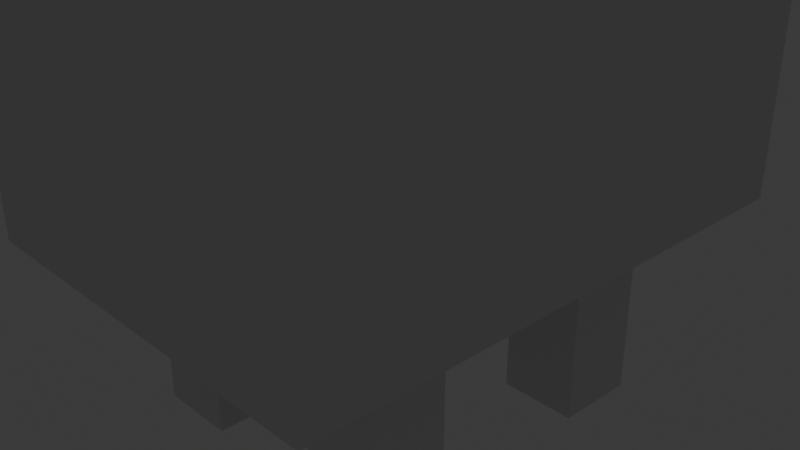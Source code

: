 # Source: Cow1.blend  (saved by Blender 4.5.91; exported with 4.5.12 LTS)
import bpy
from mathutils import Matrix  # noqa: F401  (used for matrix-valued properties, if any)

bpy.ops.wm.read_factory_settings(use_empty=True)
scene = bpy.context.scene
scene.name = 'Scene'

# ---- collections
col_collection = bpy.data.collections.new('Collection'); scene.collection.children.link(col_collection)

# ---- materials (node trees are filled in below, after node groups)
mat_material = bpy.data.materials.new('Material')
mat_material.alpha_threshold = 0.0
mat_material.roughness = 0.5
mat_material.line_color = (0.0, 0.0, 0.0, 1.0)

# ---- material node trees
mat_material.use_nodes = True; mat_material.node_tree.nodes.clear()
_N = mat_material.node_tree.nodes; _L = mat_material.node_tree.links
n0 = _N.new('ShaderNodeOutputMaterial'); n0.name = 'Material Output'; n0.location = (200, 100)
n1 = _N.new('ShaderNodeBsdfPrincipled'); n1.name = 'Principled BSDF'; n1.location = (-200, 100)
n1.inputs[3].default_value = 1.45
_L.new(n1.outputs[0], n0.inputs[0])
n0.is_active_output = True

# ---- world
world_world = bpy.data.worlds.new('World'); scene.world = world_world
world_world.use_nodes = True; world_world.node_tree.nodes.clear()
_N = world_world.node_tree.nodes; _L = world_world.node_tree.links
n0 = _N.new('ShaderNodeOutputWorld'); n0.name = 'World Output'; n0.location = (200, 100)
n1 = _N.new('ShaderNodeBackground'); n1.name = 'Background'; n1.location = (-200, 100)
n1.inputs[0].default_value = (0.05088, 0.05088, 0.05088, 1.0)
_L.new(n1.outputs[0], n0.inputs[0])
n0.is_active_output = True
world_world.color = (0.05088, 0.05088, 0.05088)
world_world.sun_shadow_jitter_overblur = 0.0

# ---- cameras
cam_camera = bpy.data.cameras.new('Camera')
cam_camera.clip_end = 100.0
cam_camera.ortho_scale = 7.314

# ---- lights
light_light = bpy.data.lights.new('Light', 'POINT')
light_light.energy = 1000.0
light_light.shadow_soft_size = 0.1

# ---- meshes
me_cube_001 = bpy.data.meshes.new('Cube.001')
me_cube_001.from_pydata([(-2.25, -3.1, 0.0), (-2.25, -3.1, 2.843), (-2.25, 0.0, 0.0), (-2.25, 0.0, 2.843), (0.0, -3.1, 0.0), (0.0, -3.1, 2.843), (0.0, 0.0, 0.0), (0.0, 0.0, 2.843), (-1.606, -1.849, 0.0), (-1.606, -0.9452, 0.0), (-0.7251, -0.9452, 0.0), (-0.7251, -1.849, 0.0), (-1.606, -1.849, -2.091), (-1.606, -0.9452, -2.091), (-0.7251, -0.9452, -2.091), (-0.7251, -1.849, -2.091), (-1.606, -1.849, -1.845), (-0.7251, -1.849, -1.845), (-0.7251, -0.9452, -1.845), (-1.606, -0.9452, -1.845)], [], [(0, 1, 3, 2), (2, 3, 7, 6), (6, 7, 5, 4), (4, 5, 1, 0), (2, 9, 8, 0), (7, 3, 1, 5), (8, 11, 4, 0), (11, 10, 6, 4), (10, 9, 2, 6), (17, 16, 12, 15), (14, 15, 12, 13), (18, 17, 15, 14), (19, 18, 14, 13), (16, 19, 13, 12), (8, 9, 19, 16), (9, 10, 18, 19), (10, 11, 17, 18), (11, 8, 16, 17)])
_uv = me_cube_001.uv_layers.new(name='UVMap')
_uv.uv.foreach_set('vector', [0.375, 0.0, 0.625, 0.0, 0.625, 0.25, 0.375, 0.25, 0.375, 0.25, 0.625, 0.25, 0.625, 0.5, 0.375, 0.5, 0.375, 0.5, 0.625, 0.5, 0.625, 0.75, 0.375, 0.75, 0.375, 0.75, 0.625, 0.75, 0.625, 1.0, 0.375, 1.0, 0.375, 0.25, 0.0, 0.0, 0.0, 0.0, 0.375, 1.0, 0.625, 0.5, 0.875, 0.5, 0.875, 0.75, 0.625, 0.75, 0.0, 0.0, 0.0, 0.0, 0.375, 0.75, 0.375, 1.0, 0.0, 0.0, 0.0, 0.0, 0.375, 0.5, 0.375, 0.75, 0.0, 0.0, 0.0, 0.0, 0.375, 0.25, 0.375, 0.5, 0.0, 0.0, 0.0, 0.0, 0.0, 0.0, 0.0, 0.0, 0.0, 0.0, 0.0, 0.0, 0.0, 0.0, 0.0, 0.0, 0.0, 0.0, 0.0, 0.0, 0.0, 0.0, 0.0, 0.0, 0.0, 0.0, 0.0, 0.0, 0.0, 0.0, 0.0, 0.0, 0.0, 0.0, 0.0, 0.0, 0.0, 0.0, 0.0, 0.0, 0.0, 0.0, 0.0, 0.0, 0.0, 0.0, 0.0, 0.0, 0.0, 0.0, 0.0, 0.0, 0.0, 0.0, 0.0, 0.0, 0.0, 0.0, 0.0, 0.0, 0.0, 0.0, 0.0, 0.0, 0.0, 0.0, 0.0, 0.0, 0.0, 0.0, 0.0, 0.0])
me_cube_001.update()
me_cube = bpy.data.meshes.new('Cube')
me_cube.from_pydata([(1.0, 1.0, 1.0), (1.0, 1.0, -1.0), (1.0, -1.0, 1.0), (1.0, -1.0, -1.0), (-1.0, 1.0, 1.0), (-1.0, 1.0, -1.0), (-1.0, -1.0, 1.0), (-1.0, -1.0, -1.0)], [], [(0, 4, 6, 2), (3, 2, 6, 7), (7, 6, 4, 5), (5, 1, 3, 7), (1, 0, 2, 3), (5, 4, 0, 1)])
_uv = me_cube.uv_layers.new(name='UVMap')
_uv.uv.foreach_set('vector', [0.625, 0.5, 0.875, 0.5, 0.875, 0.75, 0.625, 0.75, 0.375, 0.75, 0.625, 0.75, 0.625, 1.0, 0.375, 1.0, 0.375, 0.0, 0.625, 0.0, 0.625, 0.25, 0.375, 0.25, 0.125, 0.5, 0.375, 0.5, 0.375, 0.75, 0.125, 0.75, 0.375, 0.5, 0.625, 0.5, 0.625, 0.75, 0.375, 0.75, 0.375, 0.25, 0.625, 0.25, 0.625, 0.5, 0.375, 0.5])
me_cube.materials.append(mat_material)
me_cube.use_mirror_vertex_groups = False
me_cube.update()

# ---- objects
ob_cube_001 = bpy.data.objects.new('Cube.001', me_cube_001)
ob_world_origin = bpy.data.objects.new('World origin', None)
ob_cube = bpy.data.objects.new('Cube', me_cube)
ob_light = bpy.data.objects.new('Light', light_light)
ob_camera = bpy.data.objects.new('Camera', cam_camera)

# ---- transforms, parenting, visibility, modifiers, constraints
ob_cube_001.location = (0.0, 0.0, 0.0)
_m = ob_cube_001.modifiers.new('Mirror', 'MIRROR')
_m.use_axis = (True, True, False)
_m.use_clip = True
_m.mirror_object = ob_world_origin
_m = ob_cube_001.modifiers.new('Subdivision', 'SUBSURF')
_m.levels = 2
_m.render_levels = 0
ob_world_origin.location = (0.0, 0.0, 0.0)
ob_cube.location = (0.0, 0.0, 0.0)
ob_cube.lock_rotations_4d = False
ob_cube.empty_display_type = 'ARROWS'
ob_cube.lineart.crease_threshold = 0.0
ob_light.location = (4.076, 1.005, 5.904)
ob_light.rotation_euler = (0.6503, 0.05522, 1.866)
ob_light.lock_rotations_4d = False
ob_light.empty_display_type = 'ARROWS'
ob_light.color = (0.0, 0.0, 0.0, 0.0)
ob_light.lineart.crease_threshold = 0.0
ob_camera.location = (7.359, -6.926, 4.958)
ob_camera.rotation_euler = (1.109, 0.0, 0.8149)
ob_camera.lock_rotations_4d = False
ob_camera.empty_display_type = 'ARROWS'
ob_camera.color = (0.0, 0.0, 0.0, 0.0)
ob_camera.display_type = 'WIRE'
ob_camera.lineart.crease_threshold = 0.0

# ---- collection membership
scene.collection.objects.link(ob_cube_001)
scene.collection.objects.link(ob_world_origin)
col_collection.objects.link(ob_cube)
col_collection.objects.link(ob_light)
col_collection.objects.link(ob_camera)
def _layer_coll(name, lc=None):
    lc = lc or bpy.context.view_layer.layer_collection
    for c in lc.children:
        if c.name == name: return c
        r = _layer_coll(name, c)
        if r: return r
_layer_coll('Collection').exclude = True

# ---- scene / render settings (as saved in the file)
scene.camera = ob_camera
scene.frame_start = 1; scene.frame_end = 250; scene.frame_set(1)
scene.render.engine = 'BLENDER_EEVEE_NEXT'
bpy.context.view_layer.update()
